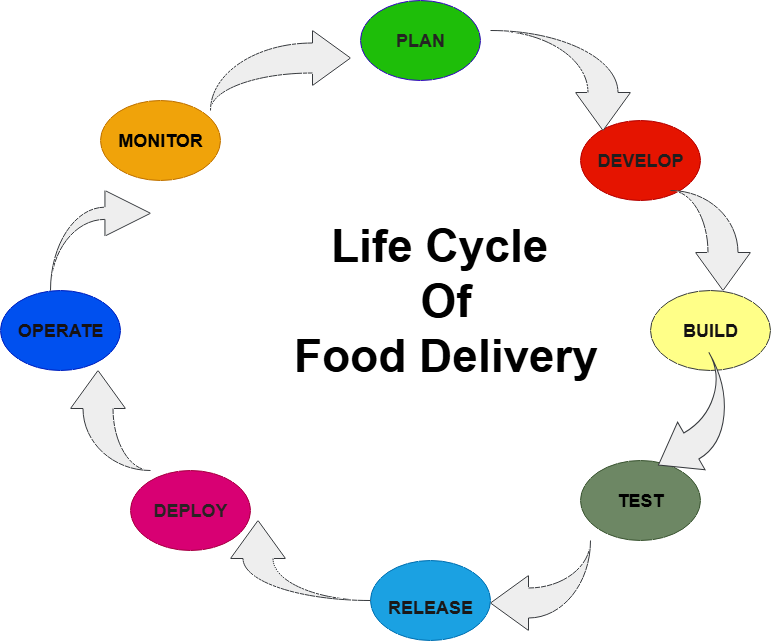

The diagram above was exported from draw.io. Its source (the exported page's mxGraphModel, read from the mxfile embedded in the PNG):
<mxGraphModel dx="1310" dy="765" grid="1" gridSize="10" guides="1" tooltips="1" connect="1" arrows="1" fold="1" page="1" pageScale="1" pageWidth="850" pageHeight="1100" math="0" shadow="0" adaptiveColors="none">
  <root>
    <mxCell id="0" />
    <mxCell id="1" parent="0" />
    <mxCell id="Oj2XlGeiem7PcBaBw_Id-47" value="&lt;h2&gt;PLAN&lt;/h2&gt;" style="ellipse;whiteSpace=wrap;html=1;labelBackgroundColor=none;rounded=1;fillColor=light-dark(#1ebe09, #ffa7ff);fontColor=light-dark(#252323, #121212);strokeColor=#3700CC;fontStyle=1" vertex="1" parent="1">
      <mxGeometry x="400" y="290" width="120" height="80" as="geometry" />
    </mxCell>
    <mxCell id="Oj2XlGeiem7PcBaBw_Id-48" value="&lt;h2&gt;MONITOR&lt;/h2&gt;" style="ellipse;whiteSpace=wrap;html=1;labelBackgroundColor=none;rounded=1;fillColor=#f0a30a;strokeColor=#BD7000;fontColor=#000000;fontStyle=1" vertex="1" parent="1">
      <mxGeometry x="140" y="390" width="120" height="80" as="geometry" />
    </mxCell>
    <mxCell id="Oj2XlGeiem7PcBaBw_Id-49" value="&lt;h2&gt;DEVELOP&lt;/h2&gt;" style="ellipse;whiteSpace=wrap;html=1;labelBackgroundColor=none;rounded=1;fillColor=#e51400;strokeColor=#B20000;fontColor=light-dark(#1f1e1e, #121212);fontStyle=1" vertex="1" parent="1">
      <mxGeometry x="620" y="410" width="120" height="80" as="geometry" />
    </mxCell>
    <mxCell id="Oj2XlGeiem7PcBaBw_Id-50" value="&lt;h2&gt;TEST&lt;/h2&gt;" style="ellipse;whiteSpace=wrap;html=1;labelBackgroundColor=none;rounded=1;fillColor=#6d8764;strokeColor=#3A5431;fontColor=light-dark(#000000, #121212);fontStyle=1" vertex="1" parent="1">
      <mxGeometry x="620" y="750" width="120" height="80" as="geometry" />
    </mxCell>
    <mxCell id="Oj2XlGeiem7PcBaBw_Id-51" value="&lt;h2&gt;&lt;font style=&quot;color: light-dark(rgb(19, 17, 17), rgb(237, 237, 237));&quot;&gt;BUILD&lt;/font&gt;&lt;/h2&gt;" style="ellipse;whiteSpace=wrap;html=1;labelBackgroundColor=none;rounded=1;fillColor=#ffff88;strokeColor=#36393d;fontStyle=1;fontColor=light-dark(#2b00ff, #ededed);" vertex="1" parent="1">
      <mxGeometry x="690" y="580" width="120" height="80" as="geometry" />
    </mxCell>
    <mxCell id="Oj2XlGeiem7PcBaBw_Id-52" value="&lt;h2&gt;DEPLOY&lt;/h2&gt;" style="ellipse;whiteSpace=wrap;html=1;labelBackgroundColor=none;rounded=1;fillColor=#d80073;strokeColor=#A50040;fontColor=light-dark(#292323, #121212);fontStyle=1" vertex="1" parent="1">
      <mxGeometry x="170" y="760" width="120" height="80" as="geometry" />
    </mxCell>
    <mxCell id="Oj2XlGeiem7PcBaBw_Id-53" value="&lt;h2 style=&quot;text-align: justify;&quot;&gt;OPERATE&lt;/h2&gt;" style="ellipse;whiteSpace=wrap;html=1;labelBackgroundColor=none;rounded=1;fillColor=#0050ef;strokeColor=#001DBC;fontColor=light-dark(#171212, #121212);fontStyle=1" vertex="1" parent="1">
      <mxGeometry x="40" y="580" width="120" height="80" as="geometry" />
    </mxCell>
    <mxCell id="Oj2XlGeiem7PcBaBw_Id-54" value="&lt;div&gt;&lt;br&gt;&lt;/div&gt;&lt;h2&gt;RELEASE&lt;/h2&gt;" style="ellipse;whiteSpace=wrap;html=1;labelBackgroundColor=none;rounded=1;fillColor=#1ba1e2;fontColor=light-dark(#1b1818, #121212);strokeColor=#006EAF;" vertex="1" parent="1">
      <mxGeometry x="410" y="850" width="120" height="80" as="geometry" />
    </mxCell>
    <mxCell id="Oj2XlGeiem7PcBaBw_Id-60" value="" style="html=1;shadow=0;dashed=0;align=center;verticalAlign=middle;shape=mxgraph.arrows2.jumpInArrow;dy=15;dx=38;arrowHead=55;direction=north;labelBackgroundColor=none;rounded=1;fillColor=#eeeeee;strokeColor=#36393d;" vertex="1" parent="1">
      <mxGeometry x="110" y="660" width="80" height="100" as="geometry" />
    </mxCell>
    <mxCell id="Oj2XlGeiem7PcBaBw_Id-62" value="" style="html=1;shadow=0;dashed=0;align=center;verticalAlign=middle;shape=mxgraph.arrows2.jumpInArrow;dy=15;dx=38;arrowHead=55;direction=east;labelBackgroundColor=none;rounded=1;fillColor=#eeeeee;strokeColor=#36393d;" vertex="1" parent="1">
      <mxGeometry x="250" y="320" width="140" height="80" as="geometry" />
    </mxCell>
    <mxCell id="Oj2XlGeiem7PcBaBw_Id-63" value="" style="html=1;shadow=0;dashed=0;align=center;verticalAlign=middle;shape=mxgraph.arrows2.jumpInArrow;dy=15;dx=38;arrowHead=55;direction=south;labelBackgroundColor=none;rounded=1;fillColor=#eeeeee;strokeColor=#36393d;" vertex="1" parent="1">
      <mxGeometry x="710" y="480" width="80" height="100" as="geometry" />
    </mxCell>
    <mxCell id="Oj2XlGeiem7PcBaBw_Id-72" value="" style="html=1;shadow=0;dashed=0;align=center;verticalAlign=middle;shape=mxgraph.arrows2.jumpInArrow;dy=6.11;dx=45.56;arrowHead=45.56;labelBackgroundColor=none;rounded=1;fillColor=#eeeeee;strokeColor=#36393d;" vertex="1" parent="1">
      <mxGeometry x="90" y="480" width="100" height="100" as="geometry" />
    </mxCell>
    <mxCell id="Oj2XlGeiem7PcBaBw_Id-73" value="" style="html=1;shadow=0;dashed=0;align=center;verticalAlign=middle;shape=mxgraph.arrows2.jumpInArrow;dy=15;dx=38;arrowHead=55;direction=south;labelBackgroundColor=none;rounded=1;fillColor=#eeeeee;strokeColor=#36393d;" vertex="1" parent="1">
      <mxGeometry x="530" y="320" width="140" height="100" as="geometry" />
    </mxCell>
    <mxCell id="Oj2XlGeiem7PcBaBw_Id-74" value="" style="html=1;shadow=0;dashed=0;align=center;verticalAlign=middle;shape=mxgraph.arrows2.jumpInArrow;dy=15;dx=38;arrowHead=55;direction=west;labelBackgroundColor=none;rounded=1;fillColor=#eeeeee;strokeColor=#36393d;" vertex="1" parent="1">
      <mxGeometry x="530" y="830" width="100" height="90" as="geometry" />
    </mxCell>
    <mxCell id="Oj2XlGeiem7PcBaBw_Id-77" value="" style="html=1;shadow=0;dashed=0;align=center;verticalAlign=middle;shape=mxgraph.arrows2.jumpInArrow;dy=15;dx=38;arrowHead=55;direction=west;labelBackgroundColor=none;rounded=1;fillColor=#eeeeee;strokeColor=#36393d;rotation=-30;" vertex="1" parent="1">
      <mxGeometry x="680" y="660" width="100" height="100" as="geometry" />
    </mxCell>
    <mxCell id="Oj2XlGeiem7PcBaBw_Id-78" value="" style="html=1;shadow=0;dashed=0;align=center;verticalAlign=middle;shape=mxgraph.arrows2.jumpInArrow;dy=15;dx=38;arrowHead=55;direction=north;labelBackgroundColor=none;rounded=1;fillColor=#eeeeee;strokeColor=#36393d;" vertex="1" parent="1">
      <mxGeometry x="270" y="810" width="140" height="80" as="geometry" />
    </mxCell>
    <mxCell id="Oj2XlGeiem7PcBaBw_Id-82" value="&lt;h1&gt;Life Cycle&amp;nbsp;&lt;br&gt;Of&lt;br&gt;Food Delivery&lt;/h1&gt;" style="text;html=1;align=center;verticalAlign=middle;resizable=0;points=[];autosize=1;strokeColor=none;fillColor=none;fontStyle=0;fontSize=23;" vertex="1" parent="1">
      <mxGeometry x="320" y="470" width="330" height="240" as="geometry" />
    </mxCell>
  </root>
</mxGraphModel>